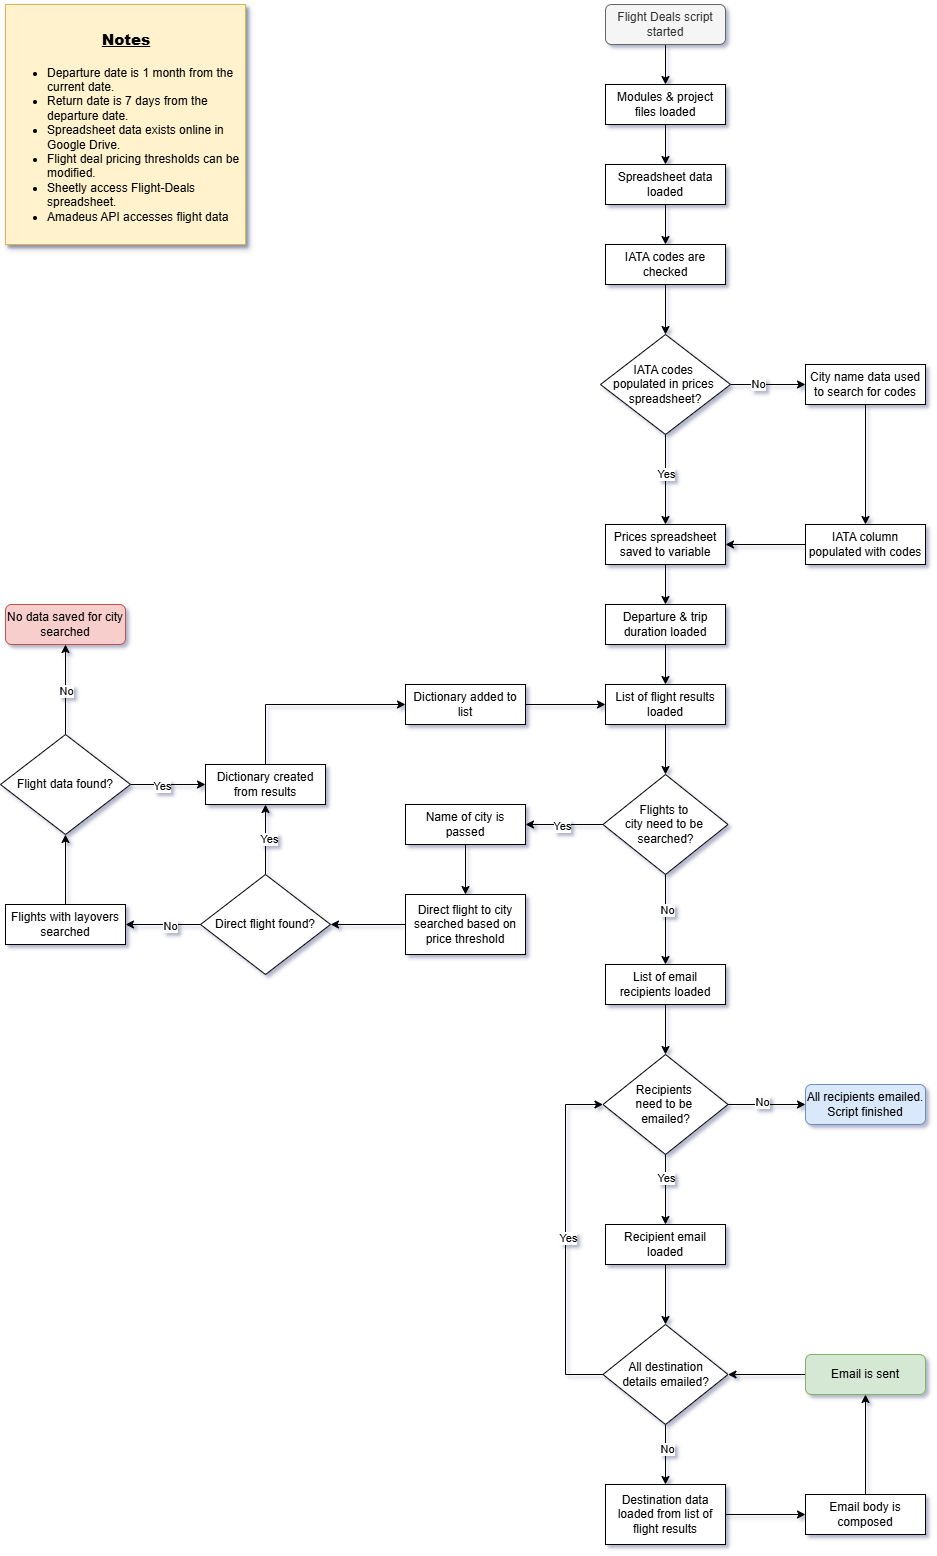

The diagram above was exported from draw.io. Its source (the exported page's mxGraphModel, read from the mxfile embedded in the PNG):
<mxGraphModel dx="1601" dy="1104" grid="1" gridSize="10" guides="1" tooltips="1" connect="1" arrows="1" fold="1" page="1" pageScale="1" pageWidth="850" pageHeight="1100" background="#ffffff" math="0" shadow="1">
  <root>
    <mxCell id="0" />
    <mxCell id="1" parent="0" />
    <mxCell id="r894byRhycl7Vzng6bHX-71" value="" style="edgeStyle=orthogonalEdgeStyle;rounded=0;orthogonalLoop=1;jettySize=auto;html=1;" edge="1" parent="1" source="r894byRhycl7Vzng6bHX-1" target="r894byRhycl7Vzng6bHX-2">
      <mxGeometry relative="1" as="geometry" />
    </mxCell>
    <mxCell id="r894byRhycl7Vzng6bHX-1" value="Flight Deals script started" style="rounded=1;whiteSpace=wrap;html=1;fillColor=#f5f5f5;fontColor=#333333;strokeColor=#666666;" vertex="1" parent="1">
      <mxGeometry x="360" y="40" width="120" height="40" as="geometry" />
    </mxCell>
    <mxCell id="r894byRhycl7Vzng6bHX-72" value="" style="edgeStyle=orthogonalEdgeStyle;rounded=0;orthogonalLoop=1;jettySize=auto;html=1;" edge="1" parent="1" source="r894byRhycl7Vzng6bHX-2" target="r894byRhycl7Vzng6bHX-3">
      <mxGeometry relative="1" as="geometry" />
    </mxCell>
    <mxCell id="r894byRhycl7Vzng6bHX-2" value="Modules &amp;amp; project files loaded" style="rounded=0;whiteSpace=wrap;html=1;" vertex="1" parent="1">
      <mxGeometry x="360" y="120" width="120" height="40" as="geometry" />
    </mxCell>
    <mxCell id="r894byRhycl7Vzng6bHX-73" value="" style="edgeStyle=orthogonalEdgeStyle;rounded=0;orthogonalLoop=1;jettySize=auto;html=1;" edge="1" parent="1" source="r894byRhycl7Vzng6bHX-3" target="r894byRhycl7Vzng6bHX-4">
      <mxGeometry relative="1" as="geometry" />
    </mxCell>
    <mxCell id="r894byRhycl7Vzng6bHX-3" value="Spreadsheet data loaded" style="rounded=0;whiteSpace=wrap;html=1;" vertex="1" parent="1">
      <mxGeometry x="360" y="200" width="120" height="40" as="geometry" />
    </mxCell>
    <mxCell id="r894byRhycl7Vzng6bHX-74" value="" style="edgeStyle=orthogonalEdgeStyle;rounded=0;orthogonalLoop=1;jettySize=auto;html=1;" edge="1" parent="1" source="r894byRhycl7Vzng6bHX-4" target="r894byRhycl7Vzng6bHX-5">
      <mxGeometry relative="1" as="geometry" />
    </mxCell>
    <mxCell id="r894byRhycl7Vzng6bHX-4" value="IATA codes are checked" style="rounded=0;whiteSpace=wrap;html=1;" vertex="1" parent="1">
      <mxGeometry x="360" y="280" width="120" height="40" as="geometry" />
    </mxCell>
    <mxCell id="r894byRhycl7Vzng6bHX-10" value="" style="edgeStyle=orthogonalEdgeStyle;rounded=0;orthogonalLoop=1;jettySize=auto;html=1;" edge="1" parent="1" source="r894byRhycl7Vzng6bHX-5" target="r894byRhycl7Vzng6bHX-7">
      <mxGeometry relative="1" as="geometry" />
    </mxCell>
    <mxCell id="r894byRhycl7Vzng6bHX-13" value="No" style="edgeLabel;html=1;align=center;verticalAlign=middle;resizable=0;points=[];" vertex="1" connectable="0" parent="r894byRhycl7Vzng6bHX-10">
      <mxGeometry x="-0.28" y="1" relative="1" as="geometry">
        <mxPoint as="offset" />
      </mxGeometry>
    </mxCell>
    <mxCell id="r894byRhycl7Vzng6bHX-11" value="" style="edgeStyle=orthogonalEdgeStyle;rounded=0;orthogonalLoop=1;jettySize=auto;html=1;" edge="1" parent="1" source="r894byRhycl7Vzng6bHX-5" target="r894byRhycl7Vzng6bHX-9">
      <mxGeometry relative="1" as="geometry" />
    </mxCell>
    <mxCell id="r894byRhycl7Vzng6bHX-12" value="Yes" style="edgeLabel;html=1;align=center;verticalAlign=middle;resizable=0;points=[];" vertex="1" connectable="0" parent="r894byRhycl7Vzng6bHX-11">
      <mxGeometry x="-0.1333" relative="1" as="geometry">
        <mxPoint as="offset" />
      </mxGeometry>
    </mxCell>
    <mxCell id="r894byRhycl7Vzng6bHX-5" value="&lt;span style=&quot;background-color: transparent; color: light-dark(rgb(0, 0, 0), rgb(255, 255, 255));&quot;&gt;IATA&amp;nbsp;&lt;/span&gt;&lt;span style=&quot;background-color: transparent; color: light-dark(rgb(0, 0, 0), rgb(255, 255, 255));&quot;&gt;codes&amp;nbsp;&lt;/span&gt;&lt;div&gt;&lt;span style=&quot;background-color: transparent; color: light-dark(rgb(0, 0, 0), rgb(255, 255, 255));&quot;&gt;populated&amp;nbsp;&lt;/span&gt;&lt;span style=&quot;background-color: transparent; color: light-dark(rgb(0, 0, 0), rgb(255, 255, 255));&quot;&gt;in prices&amp;nbsp;&lt;/span&gt;&lt;/div&gt;&lt;div&gt;&lt;span style=&quot;background-color: transparent; color: light-dark(rgb(0, 0, 0), rgb(255, 255, 255));&quot;&gt;spreadsheet?&lt;/span&gt;&lt;/div&gt;" style="rhombus;whiteSpace=wrap;html=1;" vertex="1" parent="1">
      <mxGeometry x="355" y="370" width="130" height="100" as="geometry" />
    </mxCell>
    <mxCell id="r894byRhycl7Vzng6bHX-75" style="edgeStyle=orthogonalEdgeStyle;rounded=0;orthogonalLoop=1;jettySize=auto;html=1;entryX=0.5;entryY=0;entryDx=0;entryDy=0;" edge="1" parent="1" source="r894byRhycl7Vzng6bHX-7" target="r894byRhycl7Vzng6bHX-8">
      <mxGeometry relative="1" as="geometry" />
    </mxCell>
    <mxCell id="r894byRhycl7Vzng6bHX-7" value="City name data used to search for codes" style="rounded=0;whiteSpace=wrap;html=1;" vertex="1" parent="1">
      <mxGeometry x="560" y="400" width="120" height="40" as="geometry" />
    </mxCell>
    <mxCell id="r894byRhycl7Vzng6bHX-76" value="" style="edgeStyle=orthogonalEdgeStyle;rounded=0;orthogonalLoop=1;jettySize=auto;html=1;" edge="1" parent="1" source="r894byRhycl7Vzng6bHX-8" target="r894byRhycl7Vzng6bHX-9">
      <mxGeometry relative="1" as="geometry" />
    </mxCell>
    <mxCell id="r894byRhycl7Vzng6bHX-8" value="IATA column populated with codes" style="rounded=0;whiteSpace=wrap;html=1;" vertex="1" parent="1">
      <mxGeometry x="560" y="560" width="120" height="40" as="geometry" />
    </mxCell>
    <mxCell id="r894byRhycl7Vzng6bHX-68" value="" style="edgeStyle=orthogonalEdgeStyle;rounded=0;orthogonalLoop=1;jettySize=auto;html=1;" edge="1" parent="1" source="r894byRhycl7Vzng6bHX-9" target="r894byRhycl7Vzng6bHX-14">
      <mxGeometry relative="1" as="geometry" />
    </mxCell>
    <mxCell id="r894byRhycl7Vzng6bHX-9" value="Prices spreadsheet saved to variable" style="rounded=0;whiteSpace=wrap;html=1;" vertex="1" parent="1">
      <mxGeometry x="360" y="560" width="120" height="40" as="geometry" />
    </mxCell>
    <mxCell id="r894byRhycl7Vzng6bHX-69" value="" style="edgeStyle=orthogonalEdgeStyle;rounded=0;orthogonalLoop=1;jettySize=auto;html=1;" edge="1" parent="1" source="r894byRhycl7Vzng6bHX-14" target="r894byRhycl7Vzng6bHX-19">
      <mxGeometry relative="1" as="geometry" />
    </mxCell>
    <mxCell id="r894byRhycl7Vzng6bHX-14" value="Departure &amp;amp; trip duration loaded" style="rounded=0;whiteSpace=wrap;html=1;" vertex="1" parent="1">
      <mxGeometry x="360" y="640" width="120" height="40" as="geometry" />
    </mxCell>
    <mxCell id="r894byRhycl7Vzng6bHX-39" value="" style="edgeStyle=orthogonalEdgeStyle;rounded=0;orthogonalLoop=1;jettySize=auto;html=1;" edge="1" parent="1" source="r894byRhycl7Vzng6bHX-16" target="r894byRhycl7Vzng6bHX-36">
      <mxGeometry relative="1" as="geometry" />
    </mxCell>
    <mxCell id="r894byRhycl7Vzng6bHX-40" value="No" style="edgeLabel;html=1;align=center;verticalAlign=middle;resizable=0;points=[];" vertex="1" connectable="0" parent="r894byRhycl7Vzng6bHX-39">
      <mxGeometry x="-0.2222" y="1" relative="1" as="geometry">
        <mxPoint as="offset" />
      </mxGeometry>
    </mxCell>
    <mxCell id="r894byRhycl7Vzng6bHX-43" value="" style="edgeStyle=orthogonalEdgeStyle;rounded=0;orthogonalLoop=1;jettySize=auto;html=1;" edge="1" parent="1" source="r894byRhycl7Vzng6bHX-16" target="r894byRhycl7Vzng6bHX-41">
      <mxGeometry relative="1" as="geometry" />
    </mxCell>
    <mxCell id="r894byRhycl7Vzng6bHX-83" value="Yes" style="edgeLabel;html=1;align=center;verticalAlign=middle;resizable=0;points=[];" vertex="1" connectable="0" parent="r894byRhycl7Vzng6bHX-43">
      <mxGeometry x="0.071" y="1" relative="1" as="geometry">
        <mxPoint x="1" as="offset" />
      </mxGeometry>
    </mxCell>
    <mxCell id="r894byRhycl7Vzng6bHX-16" value="&lt;div&gt;&lt;span style=&quot;background-color: transparent; color: light-dark(rgb(0, 0, 0), rgb(255, 255, 255));&quot;&gt;Flights to&amp;nbsp;&lt;/span&gt;&lt;/div&gt;&lt;div&gt;&lt;span style=&quot;background-color: transparent; color: light-dark(rgb(0, 0, 0), rgb(255, 255, 255));&quot;&gt;city&amp;nbsp;&lt;/span&gt;&lt;span style=&quot;background-color: transparent; color: light-dark(rgb(0, 0, 0), rgb(255, 255, 255));&quot;&gt;need&amp;nbsp;&lt;/span&gt;&lt;span style=&quot;background-color: transparent; color: light-dark(rgb(0, 0, 0), rgb(255, 255, 255));&quot;&gt;to be&amp;nbsp;&lt;/span&gt;&lt;/div&gt;&lt;div&gt;&lt;div&gt;searched?&lt;/div&gt;&lt;/div&gt;" style="rhombus;whiteSpace=wrap;html=1;" vertex="1" parent="1">
      <mxGeometry x="357.5" y="810" width="125" height="100" as="geometry" />
    </mxCell>
    <mxCell id="r894byRhycl7Vzng6bHX-45" value="" style="edgeStyle=orthogonalEdgeStyle;rounded=0;orthogonalLoop=1;jettySize=auto;html=1;" edge="1" parent="1" source="r894byRhycl7Vzng6bHX-17" target="r894byRhycl7Vzng6bHX-18">
      <mxGeometry relative="1" as="geometry" />
    </mxCell>
    <mxCell id="r894byRhycl7Vzng6bHX-17" value="Direct flight to city searched based on price threshold" style="rounded=0;whiteSpace=wrap;html=1;" vertex="1" parent="1">
      <mxGeometry x="160" y="930" width="120" height="60" as="geometry" />
    </mxCell>
    <mxCell id="r894byRhycl7Vzng6bHX-46" value="" style="edgeStyle=orthogonalEdgeStyle;rounded=0;orthogonalLoop=1;jettySize=auto;html=1;" edge="1" parent="1" source="r894byRhycl7Vzng6bHX-18" target="r894byRhycl7Vzng6bHX-20">
      <mxGeometry relative="1" as="geometry" />
    </mxCell>
    <mxCell id="r894byRhycl7Vzng6bHX-78" value="Yes" style="edgeLabel;html=1;align=center;verticalAlign=middle;resizable=0;points=[];" vertex="1" connectable="0" parent="r894byRhycl7Vzng6bHX-46">
      <mxGeometry x="0.0286" y="-3" relative="1" as="geometry">
        <mxPoint as="offset" />
      </mxGeometry>
    </mxCell>
    <mxCell id="r894byRhycl7Vzng6bHX-47" value="" style="edgeStyle=orthogonalEdgeStyle;rounded=0;orthogonalLoop=1;jettySize=auto;html=1;" edge="1" parent="1" source="r894byRhycl7Vzng6bHX-18" target="r894byRhycl7Vzng6bHX-21">
      <mxGeometry relative="1" as="geometry" />
    </mxCell>
    <mxCell id="r894byRhycl7Vzng6bHX-77" value="No" style="edgeLabel;html=1;align=center;verticalAlign=middle;resizable=0;points=[];" vertex="1" connectable="0" parent="r894byRhycl7Vzng6bHX-47">
      <mxGeometry x="-0.1733" y="1" relative="1" as="geometry">
        <mxPoint as="offset" />
      </mxGeometry>
    </mxCell>
    <mxCell id="r894byRhycl7Vzng6bHX-18" value="Direct flight found?" style="rhombus;whiteSpace=wrap;html=1;" vertex="1" parent="1">
      <mxGeometry x="-45" y="910" width="130" height="100" as="geometry" />
    </mxCell>
    <mxCell id="r894byRhycl7Vzng6bHX-70" value="" style="edgeStyle=orthogonalEdgeStyle;rounded=0;orthogonalLoop=1;jettySize=auto;html=1;" edge="1" parent="1" source="r894byRhycl7Vzng6bHX-19" target="r894byRhycl7Vzng6bHX-16">
      <mxGeometry relative="1" as="geometry" />
    </mxCell>
    <mxCell id="r894byRhycl7Vzng6bHX-19" value="List of flight results loaded" style="rounded=0;whiteSpace=wrap;html=1;" vertex="1" parent="1">
      <mxGeometry x="360" y="720" width="120" height="40" as="geometry" />
    </mxCell>
    <mxCell id="r894byRhycl7Vzng6bHX-51" style="edgeStyle=orthogonalEdgeStyle;rounded=0;orthogonalLoop=1;jettySize=auto;html=1;entryX=0;entryY=0.5;entryDx=0;entryDy=0;" edge="1" parent="1" source="r894byRhycl7Vzng6bHX-20" target="r894byRhycl7Vzng6bHX-26">
      <mxGeometry relative="1" as="geometry">
        <Array as="points">
          <mxPoint x="20" y="740" />
        </Array>
      </mxGeometry>
    </mxCell>
    <mxCell id="r894byRhycl7Vzng6bHX-20" value="Dictionary created from results" style="rounded=0;whiteSpace=wrap;html=1;" vertex="1" parent="1">
      <mxGeometry x="-40" y="800" width="120" height="40" as="geometry" />
    </mxCell>
    <mxCell id="r894byRhycl7Vzng6bHX-48" value="" style="edgeStyle=orthogonalEdgeStyle;rounded=0;orthogonalLoop=1;jettySize=auto;html=1;" edge="1" parent="1" source="r894byRhycl7Vzng6bHX-21" target="r894byRhycl7Vzng6bHX-22">
      <mxGeometry relative="1" as="geometry" />
    </mxCell>
    <mxCell id="r894byRhycl7Vzng6bHX-21" value="Flights with layovers searched" style="rounded=0;whiteSpace=wrap;html=1;" vertex="1" parent="1">
      <mxGeometry x="-240" y="940" width="120" height="40" as="geometry" />
    </mxCell>
    <mxCell id="r894byRhycl7Vzng6bHX-49" value="" style="edgeStyle=orthogonalEdgeStyle;rounded=0;orthogonalLoop=1;jettySize=auto;html=1;" edge="1" parent="1" source="r894byRhycl7Vzng6bHX-22" target="r894byRhycl7Vzng6bHX-20">
      <mxGeometry relative="1" as="geometry" />
    </mxCell>
    <mxCell id="r894byRhycl7Vzng6bHX-79" value="Yes" style="edgeLabel;html=1;align=center;verticalAlign=middle;resizable=0;points=[];" vertex="1" connectable="0" parent="r894byRhycl7Vzng6bHX-49">
      <mxGeometry x="-0.1733" y="-1" relative="1" as="geometry">
        <mxPoint as="offset" />
      </mxGeometry>
    </mxCell>
    <mxCell id="r894byRhycl7Vzng6bHX-50" value="" style="edgeStyle=orthogonalEdgeStyle;rounded=0;orthogonalLoop=1;jettySize=auto;html=1;" edge="1" parent="1" source="r894byRhycl7Vzng6bHX-22" target="r894byRhycl7Vzng6bHX-24">
      <mxGeometry relative="1" as="geometry" />
    </mxCell>
    <mxCell id="r894byRhycl7Vzng6bHX-80" value="No" style="edgeLabel;html=1;align=center;verticalAlign=middle;resizable=0;points=[];" vertex="1" connectable="0" parent="r894byRhycl7Vzng6bHX-50">
      <mxGeometry x="-0.0222" relative="1" as="geometry">
        <mxPoint as="offset" />
      </mxGeometry>
    </mxCell>
    <mxCell id="r894byRhycl7Vzng6bHX-22" value="Flight data found?" style="rhombus;whiteSpace=wrap;html=1;" vertex="1" parent="1">
      <mxGeometry x="-245" y="770" width="130" height="100" as="geometry" />
    </mxCell>
    <mxCell id="r894byRhycl7Vzng6bHX-24" value="No data saved for city searched" style="rounded=1;whiteSpace=wrap;html=1;fillColor=#f8cecc;strokeColor=#b85450;" vertex="1" parent="1">
      <mxGeometry x="-240" y="640" width="120" height="40" as="geometry" />
    </mxCell>
    <mxCell id="r894byRhycl7Vzng6bHX-27" value="" style="edgeStyle=orthogonalEdgeStyle;rounded=0;orthogonalLoop=1;jettySize=auto;html=1;" edge="1" parent="1" source="r894byRhycl7Vzng6bHX-26" target="r894byRhycl7Vzng6bHX-19">
      <mxGeometry relative="1" as="geometry" />
    </mxCell>
    <mxCell id="r894byRhycl7Vzng6bHX-26" value="Dictionary added to list" style="rounded=0;whiteSpace=wrap;html=1;" vertex="1" parent="1">
      <mxGeometry x="160" y="720" width="120" height="40" as="geometry" />
    </mxCell>
    <mxCell id="r894byRhycl7Vzng6bHX-67" value="" style="edgeStyle=orthogonalEdgeStyle;rounded=0;orthogonalLoop=1;jettySize=auto;html=1;" edge="1" parent="1" source="r894byRhycl7Vzng6bHX-36" target="r894byRhycl7Vzng6bHX-37">
      <mxGeometry relative="1" as="geometry" />
    </mxCell>
    <mxCell id="r894byRhycl7Vzng6bHX-36" value="List of email recipients loaded" style="rounded=0;whiteSpace=wrap;html=1;" vertex="1" parent="1">
      <mxGeometry x="360" y="1000" width="120" height="40" as="geometry" />
    </mxCell>
    <mxCell id="r894byRhycl7Vzng6bHX-53" value="" style="edgeStyle=orthogonalEdgeStyle;rounded=0;orthogonalLoop=1;jettySize=auto;html=1;" edge="1" parent="1" source="r894byRhycl7Vzng6bHX-37" target="r894byRhycl7Vzng6bHX-52">
      <mxGeometry relative="1" as="geometry" />
    </mxCell>
    <mxCell id="r894byRhycl7Vzng6bHX-81" value="Yes" style="edgeLabel;html=1;align=center;verticalAlign=middle;resizable=0;points=[];" vertex="1" connectable="0" parent="r894byRhycl7Vzng6bHX-53">
      <mxGeometry x="-0.3429" relative="1" as="geometry">
        <mxPoint as="offset" />
      </mxGeometry>
    </mxCell>
    <mxCell id="r894byRhycl7Vzng6bHX-54" value="" style="edgeStyle=orthogonalEdgeStyle;rounded=0;orthogonalLoop=1;jettySize=auto;html=1;" edge="1" parent="1" source="r894byRhycl7Vzng6bHX-37" target="r894byRhycl7Vzng6bHX-38">
      <mxGeometry relative="1" as="geometry" />
    </mxCell>
    <mxCell id="r894byRhycl7Vzng6bHX-82" value="No" style="edgeLabel;html=1;align=center;verticalAlign=middle;resizable=0;points=[];" vertex="1" connectable="0" parent="r894byRhycl7Vzng6bHX-54">
      <mxGeometry x="-0.1355" y="3" relative="1" as="geometry">
        <mxPoint x="1" as="offset" />
      </mxGeometry>
    </mxCell>
    <mxCell id="r894byRhycl7Vzng6bHX-37" value="&lt;div&gt;Recipients&amp;nbsp;&lt;/div&gt;&lt;div&gt;need to be&amp;nbsp;&lt;/div&gt;&lt;div&gt;emailed?&lt;/div&gt;" style="rhombus;whiteSpace=wrap;html=1;" vertex="1" parent="1">
      <mxGeometry x="357.5" y="1090" width="125" height="100" as="geometry" />
    </mxCell>
    <mxCell id="r894byRhycl7Vzng6bHX-38" value="All recipients emailed. Script finished" style="rounded=1;whiteSpace=wrap;html=1;fillColor=#dae8fc;strokeColor=#6c8ebf;" vertex="1" parent="1">
      <mxGeometry x="560" y="1120" width="120" height="40" as="geometry" />
    </mxCell>
    <mxCell id="r894byRhycl7Vzng6bHX-44" value="" style="edgeStyle=orthogonalEdgeStyle;rounded=0;orthogonalLoop=1;jettySize=auto;html=1;" edge="1" parent="1" source="r894byRhycl7Vzng6bHX-41" target="r894byRhycl7Vzng6bHX-17">
      <mxGeometry relative="1" as="geometry" />
    </mxCell>
    <mxCell id="r894byRhycl7Vzng6bHX-41" value="Name of city is passed" style="rounded=0;whiteSpace=wrap;html=1;" vertex="1" parent="1">
      <mxGeometry x="160" y="840" width="120" height="40" as="geometry" />
    </mxCell>
    <mxCell id="r894byRhycl7Vzng6bHX-59" value="" style="edgeStyle=orthogonalEdgeStyle;rounded=0;orthogonalLoop=1;jettySize=auto;html=1;" edge="1" parent="1" source="r894byRhycl7Vzng6bHX-52" target="r894byRhycl7Vzng6bHX-55">
      <mxGeometry relative="1" as="geometry" />
    </mxCell>
    <mxCell id="r894byRhycl7Vzng6bHX-52" value="Recipient email loaded" style="rounded=0;whiteSpace=wrap;html=1;" vertex="1" parent="1">
      <mxGeometry x="360" y="1260" width="120" height="40" as="geometry" />
    </mxCell>
    <mxCell id="r894byRhycl7Vzng6bHX-57" style="edgeStyle=orthogonalEdgeStyle;rounded=0;orthogonalLoop=1;jettySize=auto;html=1;entryX=0;entryY=0.5;entryDx=0;entryDy=0;" edge="1" parent="1" source="r894byRhycl7Vzng6bHX-55" target="r894byRhycl7Vzng6bHX-37">
      <mxGeometry relative="1" as="geometry">
        <Array as="points">
          <mxPoint x="320" y="1410" />
          <mxPoint x="320" y="1140" />
        </Array>
      </mxGeometry>
    </mxCell>
    <mxCell id="r894byRhycl7Vzng6bHX-60" value="Yes" style="edgeLabel;html=1;align=center;verticalAlign=middle;resizable=0;points=[];" vertex="1" connectable="0" parent="r894byRhycl7Vzng6bHX-57">
      <mxGeometry x="0.0116" y="-2" relative="1" as="geometry">
        <mxPoint y="1" as="offset" />
      </mxGeometry>
    </mxCell>
    <mxCell id="r894byRhycl7Vzng6bHX-58" value="" style="edgeStyle=orthogonalEdgeStyle;rounded=0;orthogonalLoop=1;jettySize=auto;html=1;" edge="1" parent="1" source="r894byRhycl7Vzng6bHX-55" target="r894byRhycl7Vzng6bHX-56">
      <mxGeometry relative="1" as="geometry" />
    </mxCell>
    <mxCell id="r894byRhycl7Vzng6bHX-61" value="No" style="edgeLabel;html=1;align=center;verticalAlign=middle;resizable=0;points=[];" vertex="1" connectable="0" parent="r894byRhycl7Vzng6bHX-58">
      <mxGeometry x="-0.2" y="1" relative="1" as="geometry">
        <mxPoint as="offset" />
      </mxGeometry>
    </mxCell>
    <mxCell id="r894byRhycl7Vzng6bHX-55" value="All destination&lt;div&gt;details emailed?&lt;/div&gt;" style="rhombus;whiteSpace=wrap;html=1;" vertex="1" parent="1">
      <mxGeometry x="357.5" y="1360" width="125" height="100" as="geometry" />
    </mxCell>
    <mxCell id="r894byRhycl7Vzng6bHX-65" value="" style="edgeStyle=orthogonalEdgeStyle;rounded=0;orthogonalLoop=1;jettySize=auto;html=1;" edge="1" parent="1" source="r894byRhycl7Vzng6bHX-56" target="r894byRhycl7Vzng6bHX-62">
      <mxGeometry relative="1" as="geometry" />
    </mxCell>
    <mxCell id="r894byRhycl7Vzng6bHX-56" value="Destination data loaded from list of flight results" style="rounded=0;whiteSpace=wrap;html=1;" vertex="1" parent="1">
      <mxGeometry x="360" y="1520" width="120" height="60" as="geometry" />
    </mxCell>
    <mxCell id="r894byRhycl7Vzng6bHX-66" value="" style="edgeStyle=orthogonalEdgeStyle;rounded=0;orthogonalLoop=1;jettySize=auto;html=1;" edge="1" parent="1" source="r894byRhycl7Vzng6bHX-62" target="r894byRhycl7Vzng6bHX-63">
      <mxGeometry relative="1" as="geometry" />
    </mxCell>
    <mxCell id="r894byRhycl7Vzng6bHX-62" value="Email body is composed" style="rounded=0;whiteSpace=wrap;html=1;" vertex="1" parent="1">
      <mxGeometry x="560" y="1530" width="120" height="40" as="geometry" />
    </mxCell>
    <mxCell id="r894byRhycl7Vzng6bHX-64" value="" style="edgeStyle=orthogonalEdgeStyle;rounded=0;orthogonalLoop=1;jettySize=auto;html=1;" edge="1" parent="1" source="r894byRhycl7Vzng6bHX-63" target="r894byRhycl7Vzng6bHX-55">
      <mxGeometry relative="1" as="geometry" />
    </mxCell>
    <mxCell id="r894byRhycl7Vzng6bHX-63" value="Email is sent" style="rounded=1;whiteSpace=wrap;html=1;fillColor=#d5e8d4;strokeColor=#82b366;" vertex="1" parent="1">
      <mxGeometry x="560" y="1390" width="120" height="40" as="geometry" />
    </mxCell>
    <mxCell id="r894byRhycl7Vzng6bHX-84" value="&lt;h2 style=&quot;text-align: center;&quot;&gt;&lt;b style=&quot;background-color: transparent; color: light-dark(rgb(0, 0, 0), rgb(255, 255, 255));&quot;&gt;&lt;u&gt;&lt;font style=&quot;font-size: 15px;&quot;&gt;Notes&lt;/font&gt;&lt;/u&gt;&lt;/b&gt;&lt;/h2&gt;&lt;div&gt;&lt;ul&gt;&lt;li&gt;Departure date is 1 month from the current date.&lt;/li&gt;&lt;li&gt;Return date is 7 days from the departure date.&lt;/li&gt;&lt;li&gt;Spreadsheet data exists online in Google Drive.&lt;/li&gt;&lt;li&gt;Flight deal pricing thresholds can be modified.&lt;/li&gt;&lt;li&gt;Sheetly access Flight-Deals spreadsheet.&lt;/li&gt;&lt;li&gt;Amadeus API accesses flight data&lt;/li&gt;&lt;/ul&gt;&lt;/div&gt;" style="whiteSpace=wrap;html=1;aspect=fixed;align=left;fillColor=#fff2cc;strokeColor=#d6b656;perimeterSpacing=5;shadow=1;" vertex="1" parent="1">
      <mxGeometry x="-240" y="40" width="240" height="240" as="geometry" />
    </mxCell>
  </root>
</mxGraphModel>